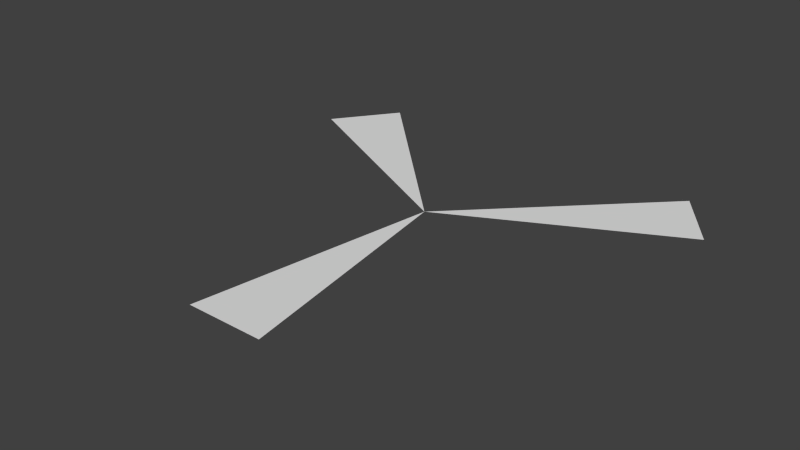 # Source: Target_Crosshairs.blend  (saved by Blender 2.79.0; exported with 4.5.12 LTS)
import bpy
from mathutils import Matrix  # noqa: F401  (used for matrix-valued properties, if any)

bpy.ops.wm.read_factory_settings(use_empty=True)
scene = bpy.context.scene
scene.name = 'Scene'

# ---- collections
col_collection_1 = bpy.data.collections.new('Collection 1'); scene.collection.children.link(col_collection_1)

# ---- world
world_world = bpy.data.worlds.new('World'); scene.world = world_world
world_world.color = (0.05088, 0.05088, 0.05088)
world_world.use_sun_shadow = False
world_world.sun_shadow_jitter_overblur = 0.0
world_world.cycles.sampling_method = 'NONE'
world_world.cycles.sample_map_resolution = 256

# ---- meshes
me_target_crosshairs = bpy.data.meshes.new('Target Crosshairs')
me_target_crosshairs.from_pydata([(-0.4867, 0.2223, 0.0), (-0.3863, 0.3606, 0.0), (0.3863, 0.3606, 0.0), (0.4867, 0.2223, 0.0), (0.08545, -0.5652, 0.0), (-0.08545, -0.5652, 0.0), (-4.473e-06, -0.02567, 0.0)], [], [(0, 1, 6), (2, 3, 6), (4, 5, 6)])
_ca = me_target_crosshairs.color_attributes.new('Col', 'BYTE_COLOR', 'CORNER')
_ca.data.foreach_set('color', [1.0, 1.0, 1.0, 1.0, 1.0, 1.0, 1.0, 1.0, 0.01444, 0.01444, 0.01444, 1.0, 1.0, 1.0, 1.0, 1.0, 1.0, 1.0, 1.0, 1.0, 0.01444, 0.01444, 0.01444, 1.0, 1.0, 1.0, 1.0, 1.0, 1.0, 1.0, 1.0, 1.0, 0.01444, 0.01444, 0.01444, 1.0])
me_target_crosshairs.use_remesh_preserve_volume = False
me_target_crosshairs.use_remesh_preserve_attributes = False
me_target_crosshairs.use_mirror_vertex_groups = False
me_target_crosshairs.update()

# ---- objects
ob_target_crosshairs = bpy.data.objects.new('Target Crosshairs', me_target_crosshairs)

# ---- transforms, parenting, visibility, modifiers, constraints
ob_target_crosshairs.location = (4.708e-06, 0.02567, 0.0)
ob_target_crosshairs.lineart.crease_threshold = 0.0

# ---- collection membership
col_collection_1.objects.link(ob_target_crosshairs)

# ---- scene / render settings (as saved in the file)
scene.frame_start = 1; scene.frame_end = 250; scene.frame_set(1)
scene.render.engine = 'BLENDER_EEVEE_NEXT'
scene.render.resolution_percentage = 50
scene.render.dither_intensity = 0.0
scene.cycles.use_denoising = False
scene.cycles.samples = 10
scene.cycles.sampling_pattern = 'TABULATED_SOBOL'
scene.cycles.light_sampling_threshold = 0.0
scene.cycles.use_adaptive_sampling = False
scene.cycles.use_light_tree = False
scene.cycles.blur_glossy = 0.0
scene.cycles.pixel_filter_type = 'GAUSSIAN'
scene.cycles.sample_clamp_indirect = 0.0
scene.view_settings.view_transform = 'Standard'
bpy.context.view_layer.update()

# ---- added for rendering (the .blend has no active camera and no usable light): camera, sun
cam_auto = bpy.data.cameras.new('AutoCamera')
cam_auto.lens = 50.0
cam_auto.sensor_width = 36.0
cam_auto.clip_end = 1000.0
ob_auto_camera = bpy.data.objects.new('AutoCamera', cam_auto)
scene.collection.objects.link(ob_auto_camera)
ob_auto_camera.location = (1.24292, -1.56813, 0.994329)
ob_auto_camera.rotation_euler = (1.09748, -7.21219e-08, 0.694738)
scene.camera = ob_auto_camera
light_auto_sun = bpy.data.lights.new('AutoSun', 'SUN')
light_auto_sun.energy = 3.0
light_auto_sun.angle = 0.0523599
ob_auto_sun = bpy.data.objects.new('AutoSun', light_auto_sun)
scene.collection.objects.link(ob_auto_sun)
ob_auto_sun.rotation_euler = (0.872665, 0.174533, 0.523599)
bpy.context.view_layer.update()

